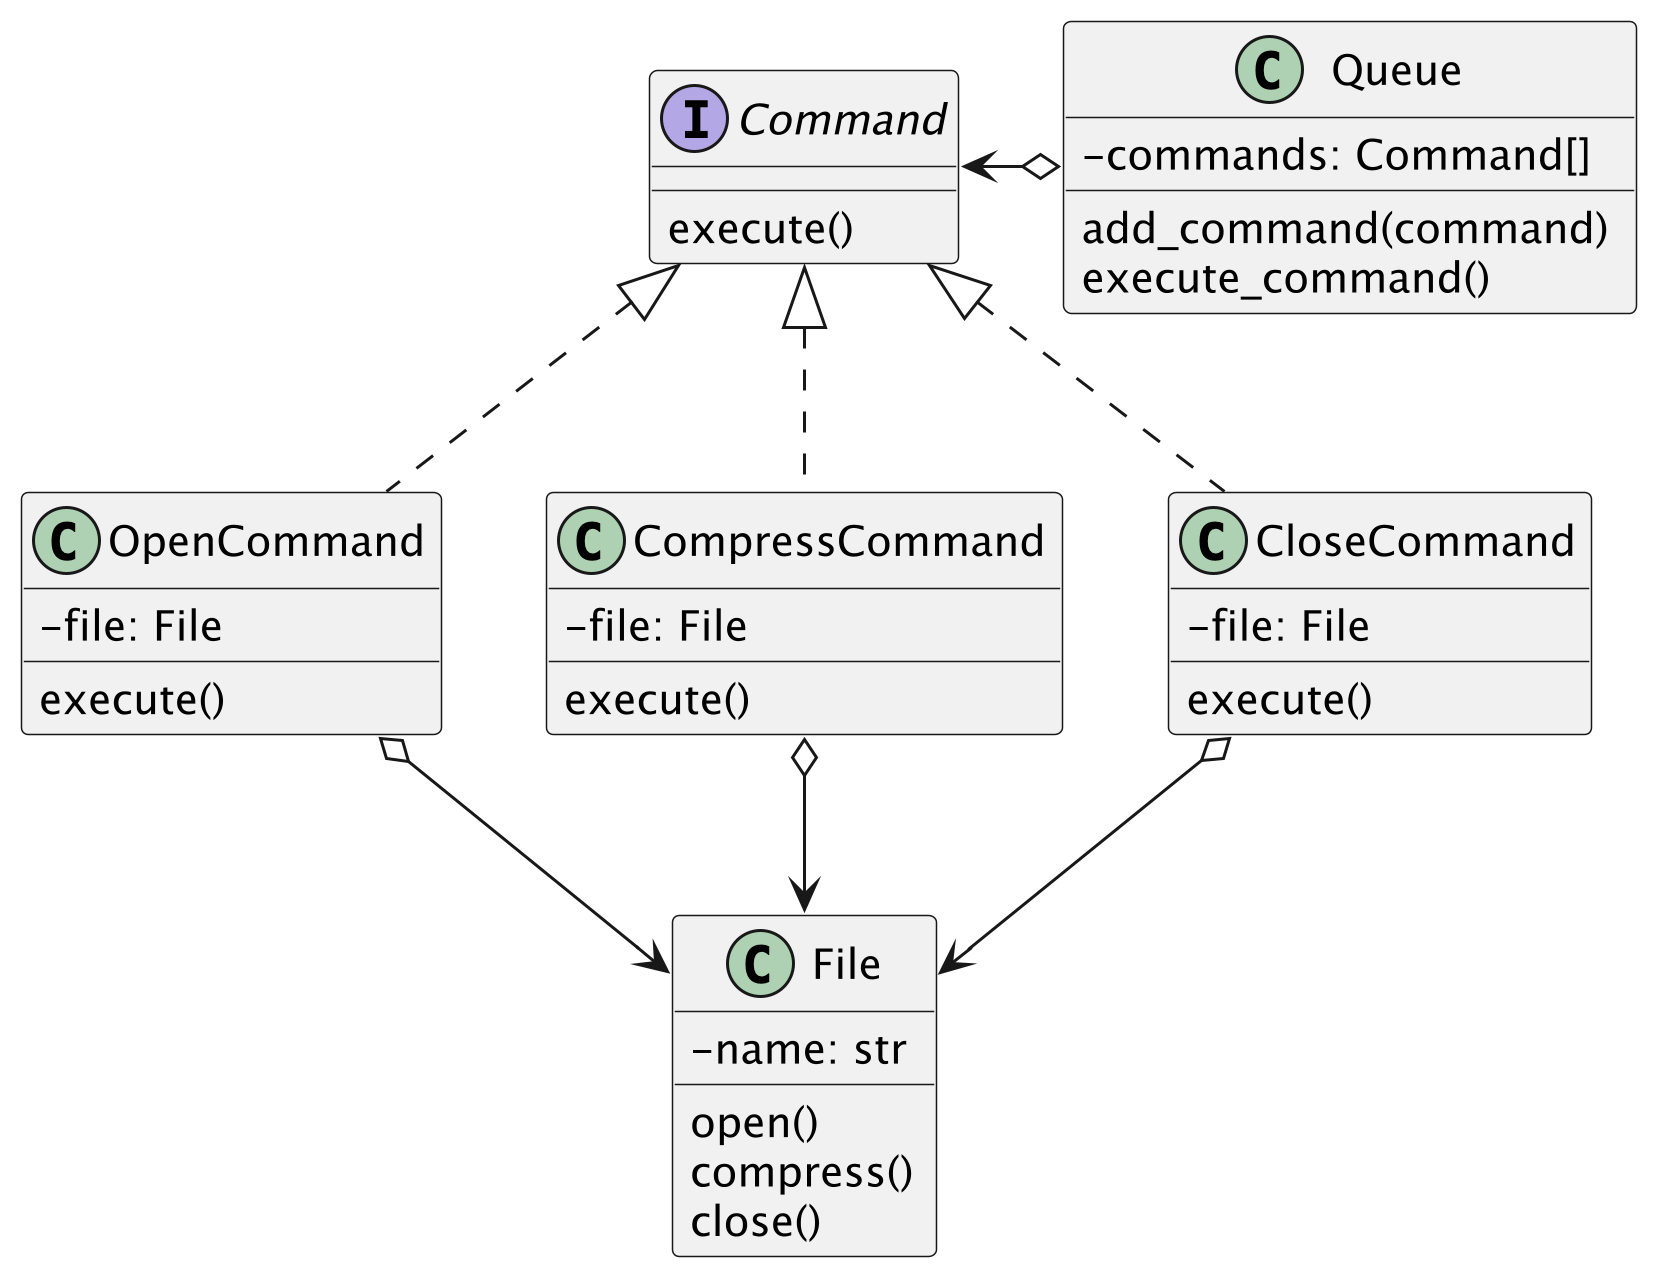

The diagram above was rendered by PlantUML. Its source (embedded in the PNG):
@startuml practice
scale 3
skinparam classAttributeIconSize 0

interface Command {
    execute()
}

class Queue {
    - commands: Command[]
    add_command(command)
    execute_command()
}

class OpenCommand {
    - file: File
    execute()
}

class CompressCommand {
    - file: File
    execute()
}

class CloseCommand {
    - file: File
    execute()
}

class File {
    - name: str
    open()
    compress()
    close()
}

Command <|.. OpenCommand
Command <|.. CompressCommand
Command <|.. CloseCommand
OpenCommand o--> File
CompressCommand o--> File
CloseCommand o--> File
Command <-right-o Queue

@enduml